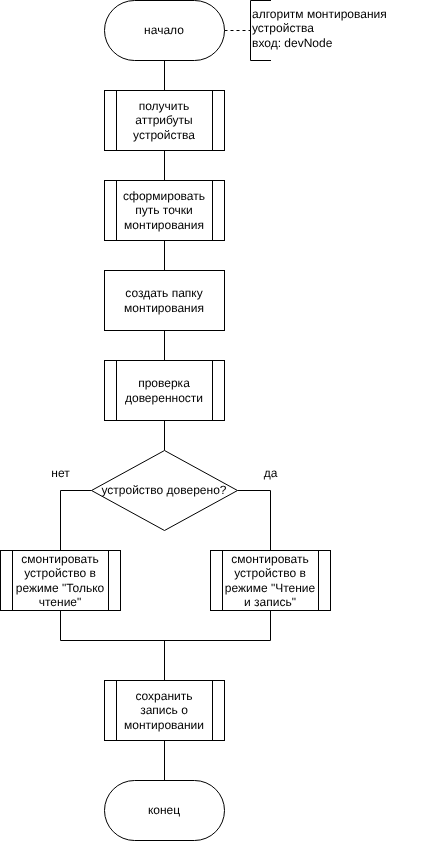

The diagram above was exported from draw.io. Its source (the exported page's mxGraphModel, read from the mxfile embedded in the PNG):
<mxGraphModel dx="707" dy="311" grid="1" gridSize="10" guides="1" tooltips="1" connect="1" arrows="1" fold="1" page="1" pageScale="1" pageWidth="827" pageHeight="1169" math="0" shadow="0">
  <root>
    <mxCell id="0" />
    <mxCell id="1" parent="0" />
    <mxCell id="8" style="edgeStyle=none;html=1;entryX=0.5;entryY=0;entryDx=0;entryDy=0;endArrow=none;endFill=0;" parent="1" source="2" target="31" edge="1">
      <mxGeometry relative="1" as="geometry">
        <mxPoint x="354" y="190" as="targetPoint" />
      </mxGeometry>
    </mxCell>
    <mxCell id="2" value="начало" style="rounded=1;whiteSpace=wrap;html=1;arcSize=50;" parent="1" vertex="1">
      <mxGeometry x="294" y="100" width="120" height="60" as="geometry" />
    </mxCell>
    <mxCell id="3" value="конец" style="rounded=1;whiteSpace=wrap;html=1;arcSize=50;" parent="1" vertex="1">
      <mxGeometry x="294" y="880" width="120" height="60" as="geometry" />
    </mxCell>
    <mxCell id="19" style="edgeStyle=none;html=1;entryX=0.5;entryY=0;entryDx=0;entryDy=0;exitX=0.5;exitY=1;exitDx=0;exitDy=0;endArrow=none;endFill=0;" parent="1" source="31" target="13" edge="1">
      <mxGeometry relative="1" as="geometry">
        <mxPoint x="354" y="250" as="sourcePoint" />
      </mxGeometry>
    </mxCell>
    <mxCell id="22" style="edgeStyle=none;html=1;entryX=0.5;entryY=0;entryDx=0;entryDy=0;endArrow=none;endFill=0;" parent="1" source="11" target="12" edge="1">
      <mxGeometry relative="1" as="geometry" />
    </mxCell>
    <mxCell id="11" value="проверка доверенности" style="shape=process;whiteSpace=wrap;html=1;backgroundOutline=1;" parent="1" vertex="1">
      <mxGeometry x="294" y="460" width="120" height="60" as="geometry" />
    </mxCell>
    <mxCell id="23" style="edgeStyle=none;html=1;entryX=0.5;entryY=0;entryDx=0;entryDy=0;rounded=0;curved=0;endArrow=none;endFill=0;" parent="1" source="12" target="16" edge="1">
      <mxGeometry relative="1" as="geometry">
        <Array as="points">
          <mxPoint x="460" y="590" />
        </Array>
      </mxGeometry>
    </mxCell>
    <mxCell id="24" style="edgeStyle=none;html=1;entryX=0.5;entryY=0;entryDx=0;entryDy=0;rounded=0;curved=0;endArrow=none;endFill=0;" parent="1" source="12" target="18" edge="1">
      <mxGeometry relative="1" as="geometry">
        <Array as="points">
          <mxPoint x="250" y="590" />
        </Array>
      </mxGeometry>
    </mxCell>
    <mxCell id="12" value="устройство доверено?" style="rhombus;whiteSpace=wrap;html=1;" parent="1" vertex="1">
      <mxGeometry x="281" y="550" width="146" height="80" as="geometry" />
    </mxCell>
    <mxCell id="20" style="edgeStyle=none;html=1;entryX=0.5;entryY=0;entryDx=0;entryDy=0;endArrow=none;endFill=0;" parent="1" source="13" target="15" edge="1">
      <mxGeometry relative="1" as="geometry" />
    </mxCell>
    <mxCell id="13" value="сформировать путь точки монтирования" style="shape=process;whiteSpace=wrap;html=1;backgroundOutline=1;" parent="1" vertex="1">
      <mxGeometry x="294" y="280" width="120" height="60" as="geometry" />
    </mxCell>
    <mxCell id="21" style="edgeStyle=none;html=1;entryX=0.5;entryY=0;entryDx=0;entryDy=0;endArrow=none;endFill=0;" parent="1" source="15" target="11" edge="1">
      <mxGeometry relative="1" as="geometry" />
    </mxCell>
    <mxCell id="15" value="создать папку монтирования" style="rounded=0;whiteSpace=wrap;html=1;" parent="1" vertex="1">
      <mxGeometry x="294" y="370" width="120" height="60" as="geometry" />
    </mxCell>
    <mxCell id="16" value="&lt;font style=&quot;color: rgb(0, 0, 0);&quot;&gt;смонтировать&lt;/font&gt;&lt;div&gt;&lt;font style=&quot;color: rgb(0, 0, 0);&quot;&gt;устройство в режиме &quot;Чтение и запись&quot;&lt;/font&gt;&lt;/div&gt;" style="shape=process;whiteSpace=wrap;html=1;backgroundOutline=1;" parent="1" vertex="1">
      <mxGeometry x="400" y="650" width="120" height="60" as="geometry" />
    </mxCell>
    <mxCell id="29" style="edgeStyle=none;html=1;endArrow=none;endFill=0;startArrow=none;startFill=0;exitX=0.5;exitY=0;exitDx=0;exitDy=0;" parent="1" source="35" edge="1">
      <mxGeometry relative="1" as="geometry">
        <mxPoint x="354" y="740" as="targetPoint" />
        <mxPoint x="354" y="780" as="sourcePoint" />
      </mxGeometry>
    </mxCell>
    <mxCell id="30" style="edgeStyle=none;html=1;entryX=0.5;entryY=0;entryDx=0;entryDy=0;endArrow=none;endFill=0;exitX=0.5;exitY=1;exitDx=0;exitDy=0;" parent="1" source="35" target="3" edge="1">
      <mxGeometry relative="1" as="geometry">
        <mxPoint x="354" y="840" as="sourcePoint" />
      </mxGeometry>
    </mxCell>
    <mxCell id="28" style="edgeStyle=none;html=1;entryX=0.5;entryY=1;entryDx=0;entryDy=0;endArrow=none;endFill=0;rounded=0;curved=0;" parent="1" source="18" target="16" edge="1">
      <mxGeometry relative="1" as="geometry">
        <Array as="points">
          <mxPoint x="250" y="740" />
          <mxPoint x="460" y="740" />
        </Array>
      </mxGeometry>
    </mxCell>
    <mxCell id="18" value="&lt;font style=&quot;color: rgb(0, 0, 0);&quot;&gt;смонтировать&lt;/font&gt;&lt;div&gt;&lt;font style=&quot;color: rgb(0, 0, 0);&quot;&gt;устройство в режиме &quot;Только чтение&quot;&lt;/font&gt;&lt;/div&gt;" style="shape=process;whiteSpace=wrap;html=1;backgroundOutline=1;" parent="1" vertex="1">
      <mxGeometry x="190" y="650" width="120" height="60" as="geometry" />
    </mxCell>
    <mxCell id="25" value="да" style="text;html=1;align=center;verticalAlign=middle;resizable=0;points=[];autosize=1;strokeColor=none;fillColor=none;" parent="1" vertex="1">
      <mxGeometry x="440" y="558" width="40" height="30" as="geometry" />
    </mxCell>
    <mxCell id="26" value="нет" style="text;html=1;align=center;verticalAlign=middle;resizable=0;points=[];autosize=1;strokeColor=none;fillColor=none;" parent="1" vertex="1">
      <mxGeometry x="230" y="558" width="40" height="30" as="geometry" />
    </mxCell>
    <mxCell id="31" value="&lt;span style=&quot;color: rgb(0, 0, 0);&quot;&gt;получить аттрибуты устройства&lt;/span&gt;" style="shape=process;whiteSpace=wrap;html=1;backgroundOutline=1;" parent="1" vertex="1">
      <mxGeometry x="294" y="190" width="120" height="60" as="geometry" />
    </mxCell>
    <mxCell id="32" style="edgeStyle=none;html=1;entryX=0.5;entryY=1;entryDx=0;entryDy=0;dashed=1;endArrow=none;endFill=0;exitX=1;exitY=0.5;exitDx=0;exitDy=0;" parent="1" source="2" target="33" edge="1">
      <mxGeometry relative="1" as="geometry">
        <mxPoint x="690" y="240" as="targetPoint" />
        <mxPoint x="610" y="230" as="sourcePoint" />
      </mxGeometry>
    </mxCell>
    <mxCell id="33" value="" style="shape=partialRectangle;whiteSpace=wrap;html=1;bottom=1;right=1;left=1;top=0;fillColor=none;routingCenterX=-0.5;direction=south;" parent="1" vertex="1">
      <mxGeometry x="440" y="100" width="20" height="60" as="geometry" />
    </mxCell>
    <mxCell id="34" value="&lt;span&gt;&lt;font style=&quot;color: rgb(0, 0, 0);&quot;&gt;алгоритм монтирования устройства&lt;/font&gt;&lt;/span&gt;&lt;div style=&quot;scrollbar-color: rgb(226, 226, 226) rgb(251, 251, 251); color: rgb(63, 63, 63);&quot;&gt;&lt;font style=&quot;color: rgb(0, 0, 0);&quot;&gt;вход: devNode&lt;/font&gt;&lt;/div&gt;" style="text;whiteSpace=wrap;html=1;align=left;" parent="1" vertex="1">
      <mxGeometry x="440" y="100" width="180" height="60" as="geometry" />
    </mxCell>
    <mxCell id="35" value="сохранить запись о монтировании" style="shape=process;whiteSpace=wrap;html=1;backgroundOutline=1;" vertex="1" parent="1">
      <mxGeometry x="294" y="780" width="120" height="60" as="geometry" />
    </mxCell>
  </root>
</mxGraphModel>